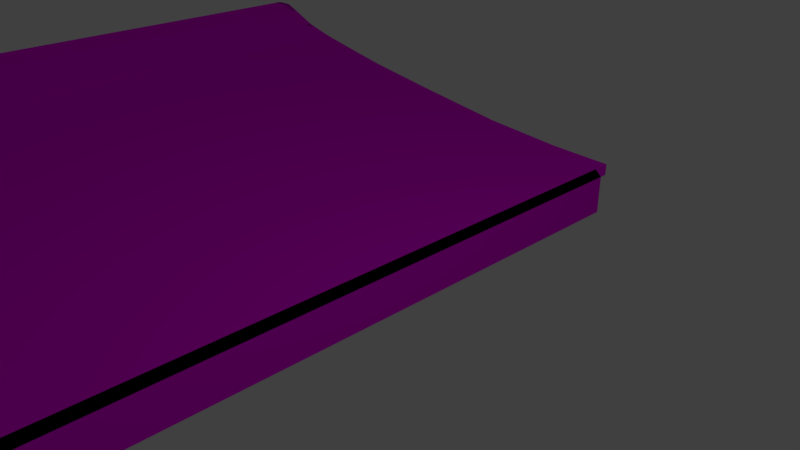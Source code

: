 # Source: SHADOW_retro_keyboard1_joined_uv_5_optimized3_uv1.blend  (saved by Blender 2.79.0; exported with 4.5.12 LTS)
import bpy
from mathutils import Matrix  # noqa: F401  (used for matrix-valued properties, if any)

bpy.ops.wm.read_factory_settings(use_empty=True)
scene = bpy.context.scene
scene.name = 'Scene'

# ---- collections
col_collection_1 = bpy.data.collections.new('Collection 1'); scene.collection.children.link(col_collection_1)

# ---- images (referenced by path relative to the original .blend; pixels are not part of the script)
import os
ASSET_DIR = os.environ.get("B2B_ASSET_DIR", "")  # directory of the original .blend (textures are referenced by path, not embedded)
HERE = os.path.dirname(os.path.abspath(__file__))  # packed textures are extracted next to this script under _unpacked/

def load_image(name, relpath, width, height, colorspace="sRGB"):
    """Load a texture the original file referenced (path relative to the .blend, or extracted next to this script)."""
    p = next((c for c in (os.path.join(HERE, relpath), os.path.join(ASSET_DIR, relpath)) if relpath and os.path.exists(c)), "")
    if p:
        img = bpy.data.images.load(p, check_existing=True)
        img.name = name
    else:  # same state as the original file: an image datablock whose file is absent (Cycles renders it pink)
        img = bpy.data.images.new(name, width, height)
        img.source = "FILE"
        img.filepath = "//" + (relpath or name)
    img.colorspace_settings.name = colorspace
    return img
img_retro_keyboard1_plastic1_lod_png = load_image('retro_keyboard1_plastic1_LOD.png', 'retro_keyboard1_plastic1_LOD.png', 1024, 1024, 'sRGB')

# ---- materials (node trees are filled in below, after node groups)
mat_retro_keyboard1_plastic1_lod = bpy.data.materials.new('retro_keyboard1_plastic1_LOD')
mat_retro_keyboard1_plastic1_lod.alpha_threshold = 0.0
mat_retro_keyboard1_plastic1_lod.roughness = 0.5

# ---- material node trees
mat_retro_keyboard1_plastic1_lod.use_nodes = True; mat_retro_keyboard1_plastic1_lod.node_tree.nodes.clear()
_N = mat_retro_keyboard1_plastic1_lod.node_tree.nodes; _L = mat_retro_keyboard1_plastic1_lod.node_tree.links
n0 = _N.new('ShaderNodeOutputMaterial'); n0.name = 'Material Output'; n0.location = (300, 300)
n1 = _N.new('ShaderNodeBsdfDiffuse'); n1.name = 'Diffuse BSDF'; n1.location = (10, 300)
n2 = _N.new('ShaderNodeTexImage'); n2.name = 'Image Texture'; n2.location = (-180, 300)
n2.width = 140
n2.image = img_retro_keyboard1_plastic1_lod_png
_L.new(n1.outputs[0], n0.inputs[0])
_L.new(n2.outputs[0], n1.inputs[0])
n0.is_active_output = True

# ---- world
world_world = bpy.data.worlds.new('World'); scene.world = world_world
world_world.color = (0.05088, 0.05088, 0.05088)
world_world.use_sun_shadow = False
world_world.sun_shadow_jitter_overblur = 0.0
world_world.cycles.sampling_method = 'MANUAL'

# ---- cameras
cam_camera = bpy.data.cameras.new('Camera')
cam_camera.clip_end = 100.0
cam_camera.lens = 35.0
cam_camera.sensor_width = 32.0
cam_camera.sensor_height = 18.0
cam_camera.ortho_scale = 7.314
cam_camera.dof.focus_distance = 0.0

# ---- lights
light_lamp = bpy.data.lights.new('Lamp', 'POINT')
light_lamp.transmission_factor = 0.0
light_lamp.cutoff_distance = 30.0
light_lamp.energy = 100.0
light_lamp.shadow_buffer_clip_start = 1.001
light_lamp.shadow_soft_size = 0.1
light_lamp.shadow_maximum_resolution = 0.006
light_lamp.use_absolute_resolution = True

# ---- meshes
me_cube_101 = bpy.data.meshes.new('Cube.101')
me_cube_101.from_pydata([(-0.114, 0.1294, -1.524), (-1.019, -0.4434, -1.524), (-1.019, 0.1294, -1.524), (-1.019, -0.4458, 0.4128), (-0.114, -0.4458, -0.7439), (-1.019, -0.4434, 0.1888), (-0.114, -0.4434, -1.524), (-0.114, -0.4434, -0.9207), (-0.9853, -0.4434, 0.1947), (-0.9624, -0.4434, 0.1155), (-0.9109, -0.4434, -0.06754), (-0.8494, -0.4434, -0.2164), (-0.7798, -0.4434, -0.331), (-0.6866, -0.4434, -0.4715), (-0.5457, -0.4434, -0.6272), (-0.3678, -0.4434, -0.8155), (-0.2265, -0.4434, -0.9077), (-1.019, 0.1251, 0.4081), (-1.019, 0.1251, 0.1924), (-0.114, 0.1251, -0.7545), (-0.9627, 0.1294, 0.1066), (-0.8494, 0.1294, -0.2261), (-0.6863, 0.1294, -0.4817), (-0.2241, 0.1251, -0.7338), (-0.3691, 0.1251, -0.6453), (-0.5444, 0.1251, -0.4483), (-0.6872, 0.1251, -0.2715), (-0.7808, 0.1251, -0.1213), (-0.8479, 0.1251, -0.008278), (-0.9084, 0.1251, 0.1273), (-0.9601, 0.1251, 0.3216), (-0.9856, 0.1251, 0.4117), (-0.6878, 0.1251, -0.2705), (-0.7814, 0.1251, -0.1202), (-0.8501, 0.1294, -0.2245), (-0.8485, 0.1251, -0.006801), (-0.7804, 0.1294, -0.3399), (-0.909, 0.1251, 0.1296), (-0.6869, 0.1294, -0.4808), (-0.9607, 0.1251, 0.3238), (-0.5457, 0.1294, -0.6371), (-0.9864, 0.1251, 0.4116), (-0.545, 0.1251, -0.4476), (-1.019, 0.1294, 0.4081), (-1.019, 0.1294, 0.1924), (-1.019, 0.1294, 0.1801), (-0.114, 0.1294, -0.9318), (-0.114, 0.1294, -0.7545), (-0.9856, 0.1294, 0.1859), (-0.9111, 0.1294, -0.07691), (-0.7798, 0.1294, -0.341), (-0.5451, 0.1294, -0.6378), (-0.3669, 0.1294, -0.8265), (-0.2252, 0.1294, -0.9189), (-0.2241, 0.1294, -0.7338), (-0.3691, 0.1294, -0.6453), (-0.5444, 0.1294, -0.4483), (-0.6872, 0.1294, -0.2715), (-0.7808, 0.1294, -0.1213), (-0.8479, 0.1294, -0.008278), (-0.9084, 0.1294, 0.1273), (-0.9601, 0.1294, 0.3216), (-0.9856, 0.1294, 0.4117), (-0.9633, 0.1294, 0.1088), (-0.6878, 0.1294, -0.2705), (-0.9117, 0.1294, -0.0747), (-0.7814, 0.1294, -0.1202), (-0.8485, 0.1294, -0.006801), (-0.909, 0.1294, 0.1296), (-0.9607, 0.1294, 0.3238), (-0.9864, 0.1294, 0.1858), (-0.9864, 0.1294, 0.4116), (-0.545, 0.1294, -0.4476), (-1.019, 0.1319, 0.1924), (-1.019, 0.1319, 0.4081), (-1.019, 0.1319, 0.1801), (-0.114, 0.1319, -0.9318), (-0.114, 0.1319, -0.7545), (-0.9864, 0.1319, 0.1858), (-0.9856, 0.1319, 0.1859), (-0.9633, 0.1319, 0.1088), (-0.9627, 0.1319, 0.1066), (-0.9117, 0.1319, -0.0747), (-0.9111, 0.1319, -0.07691), (-0.8501, 0.1319, -0.2245), (-0.8494, 0.1319, -0.2261), (-0.7804, 0.1319, -0.3399), (-0.7798, 0.1319, -0.341), (-0.6869, 0.1319, -0.4808), (-0.6863, 0.1319, -0.4817), (-0.5457, 0.1319, -0.6371), (-0.5451, 0.1319, -0.6378), (-0.3669, 0.1319, -0.8265), (-0.2252, 0.1319, -0.9189), (-0.2241, 0.1319, -0.7338), (-0.3691, 0.1319, -0.6453), (-0.5444, 0.1319, -0.4483), (-0.545, 0.1319, -0.4476), (-0.6872, 0.1319, -0.2715), (-0.6878, 0.1319, -0.2705), (-0.7808, 0.1319, -0.1213), (-0.7814, 0.1319, -0.1202), (-0.8479, 0.1319, -0.008278), (-0.8485, 0.1319, -0.006801), (-0.9084, 0.1319, 0.1273), (-0.909, 0.1319, 0.1296), (-0.9601, 0.1319, 0.3216), (-0.9607, 0.1319, 0.3238), (-0.9856, 0.1319, 0.4117), (-0.9864, 0.1319, 0.4116), (-1.019, -0.4459, 0.4081), (-1.019, -0.4459, 0.1924), (-1.019, -0.4459, 0.1801), (-0.114, -0.4459, -0.9318), (-0.114, -0.4459, -0.7545), (-0.9856, -0.4459, 0.1859), (-0.9627, -0.4459, 0.1066), (-0.9111, -0.4459, -0.07691), (-0.8494, -0.4459, -0.2261), (-0.7798, -0.4459, -0.341), (-0.6863, -0.4459, -0.4817), (-0.5451, -0.4459, -0.6378), (-0.3669, -0.4459, -0.8265), (-0.2252, -0.4459, -0.9189), (-0.2241, -0.4459, -0.7338), (-0.3691, -0.4459, -0.6453), (-0.5444, -0.4459, -0.4483), (-0.6872, -0.4459, -0.2715), (-0.7808, -0.4459, -0.1213), (-0.8479, -0.4459, -0.008278), (-0.9084, -0.4459, 0.1273), (-0.9601, -0.4459, 0.3216), (-0.9856, -0.4459, 0.4117), (-0.9633, -0.4459, 0.1088), (-0.6878, -0.4459, -0.2705), (-0.9117, -0.4459, -0.0747), (-0.7814, -0.4459, -0.1202), (-0.8501, -0.4459, -0.2245), (-0.8485, -0.4459, -0.006801), (-0.7804, -0.4459, -0.3399), (-0.909, -0.4459, 0.1296), (-0.6869, -0.4459, -0.4808), (-0.9607, -0.4459, 0.3238), (-0.5457, -0.4459, -0.6371), (-0.9864, -0.4459, 0.1858), (-0.9864, -0.4459, 0.4116), (-0.545, -0.4459, -0.4476), (-1.019, 0.1323, 0.1924), (-1.019, 0.1323, 0.4081), (-1.019, 0.1323, 0.1801), (-0.114, 0.1323, -0.9318), (-0.114, 0.1323, -0.7545), (-0.9864, 0.1323, 0.1858), (-0.9856, 0.1323, 0.1859), (-0.9633, 0.1323, 0.1088), (-0.9627, 0.1323, 0.1066), (-0.9117, 0.1323, -0.07469), (-0.9111, 0.1323, -0.07691), (-0.8501, 0.1323, -0.2245), (-0.8494, 0.1323, -0.2261), (-0.7804, 0.1323, -0.3399), (-0.7798, 0.1323, -0.341), (-0.6869, 0.1323, -0.4808), (-0.6863, 0.1323, -0.4817), (-0.5457, 0.1323, -0.6371), (-0.5451, 0.1323, -0.6378), (-0.3669, 0.1323, -0.8265), (-0.2252, 0.1323, -0.9189), (-0.2241, 0.1323, -0.7338), (-0.3691, 0.1323, -0.6453), (-0.5444, 0.1323, -0.4483), (-0.545, 0.1323, -0.4476), (-0.6872, 0.1323, -0.2715), (-0.6878, 0.1323, -0.2705), (-0.7808, 0.1323, -0.1213), (-0.7814, 0.1323, -0.1202), (-0.8479, 0.1323, -0.008272), (-0.8485, 0.1323, -0.006794), (-0.9084, 0.1323, 0.1273), (-0.909, 0.1323, 0.1296), (-0.9601, 0.1323, 0.3216), (-0.9607, 0.1323, 0.3238), (-0.9856, 0.1323, 0.4117), (-0.9864, 0.1323, 0.4116), (-1.019, -0.4459, 0.1919), (-0.1142, -0.4459, -0.9246), (-0.2243, -0.4459, -0.9039), (-0.3693, -0.4459, -0.8154), (-0.5447, -0.4459, -0.6184), (-0.6874, -0.4459, -0.4416), (-0.781, -0.4459, -0.2915), (-0.8481, -0.4459, -0.1784), (-0.9084, -0.4459, -0.08895), (-0.9601, -0.4459, 0.1053), (-0.9856, -0.4459, 0.1954), (-0.6881, -0.4459, -0.4406), (-0.7816, -0.4459, -0.2904), (-0.8485, -0.4459, -0.2231), (-0.909, -0.4459, -0.08663), (-0.9607, -0.4459, 0.1076), (-0.9864, -0.4459, 0.1953), (-0.5453, -0.4459, -0.6177), (-1.019, 0.1323, 0.1919), (-0.1142, 0.1323, -0.9246), (-0.2243, 0.1323, -0.9039), (-0.3693, 0.1323, -0.8154), (-0.5447, 0.1323, -0.6184), (-0.5453, 0.1323, -0.6177), (-0.6874, 0.1323, -0.4416), (-0.6881, 0.1323, -0.4406), (-0.781, 0.1323, -0.2915), (-0.7816, 0.1323, -0.2903), (-0.8481, 0.1323, -0.1784), (-0.8485, 0.1323, -0.2231), (-0.9084, 0.1323, -0.08895), (-0.909, 0.1323, -0.08663), (-0.9601, 0.1323, 0.1053), (-0.9607, 0.1323, 0.1076), (-0.9856, 0.1323, 0.1954), (-0.9864, 0.1323, 0.1953)], [], [(0, 6, 1, 2), (0, 46, 7, 6), (1, 5, 18, 45, 2), (6, 7, 16, 15, 14, 13, 12, 11, 10, 9, 8, 5, 1), (18, 5, 3, 17), (17, 41, 31, 39, 30, 37, 29, 35, 28, 33, 27, 32, 26, 42, 25, 24, 23, 19, 46, 53, 52, 51, 40, 22, 38, 50, 36, 21, 34, 49, 65, 20, 63, 48, 70, 45, 18), (45, 70, 48, 63, 20, 65, 49, 34, 21, 36, 50, 38, 22, 40, 51, 52, 53, 46, 0, 2), (7, 46, 19, 4), (43, 44, 45, 70, 48, 63, 20, 65, 49, 34, 21, 36, 50, 38, 22, 40, 51, 52, 53, 46, 47, 54, 55, 56, 72, 57, 64, 58, 66, 59, 67, 60, 68, 61, 69, 62, 71), (74, 109, 108, 107, 106, 105, 104, 103, 102, 101, 100, 99, 98, 97, 96, 95, 94, 77, 76, 93, 92, 91, 90, 89, 88, 87, 86, 85, 84, 83, 82, 81, 80, 79, 78, 75, 73), (64, 57, 98, 99), (66, 58, 100, 101), (54, 47, 77, 94), (44, 43, 74, 73), (55, 54, 94, 95), (67, 59, 102, 103), (56, 55, 95, 96), (57, 72, 97, 98), (48, 70, 78, 79), (68, 60, 104, 105), (58, 64, 99, 100), (20, 63, 80, 81), (59, 66, 101, 102), (49, 65, 82, 83), (69, 61, 106, 107), (60, 67, 103, 104), (21, 34, 84, 85), (61, 68, 105, 106), (50, 36, 86, 87), (62, 69, 107, 108), (22, 38, 88, 89), (71, 62, 108, 109), (43, 71, 109, 74), (51, 40, 90, 91), (72, 56, 96, 97), (110, 111, 112, 144, 115, 133, 116, 135, 117, 137, 118, 139, 119, 141, 120, 143, 121, 122, 123, 113, 114, 124, 125, 126, 146, 127, 134, 128, 136, 129, 138, 130, 140, 131, 142, 132, 145), (148, 183, 182, 181, 180, 179, 178, 177, 176, 175, 174, 173, 172, 171, 170, 169, 168, 151, 150, 167, 166, 165, 164, 163, 162, 161, 160, 159, 158, 157, 156, 155, 154, 153, 152, 149, 147), (111, 110, 148, 147), (112, 111, 147, 149), (138, 129, 176, 177), (114, 113, 150, 151), (131, 140, 130, 138, 177, 178, 179, 180), (142, 131, 180, 181), (132, 142, 181, 182, 183, 148, 110, 145), (146, 126, 125, 124, 114, 151, 168, 169, 170, 171, 172, 173, 174, 175, 176, 129, 136, 128, 134, 127), (193, 198, 192, 197, 213, 214, 215, 216), (194, 199, 217, 218, 219, 202, 184, 200), (201, 188, 187, 186, 185, 203, 204, 205, 206, 207, 208, 209, 210, 211, 212, 191, 196, 190, 195, 189)])
_uv = me_cube_101.uv_layers.new(name='retro_keyboard1_uv1_bake')
_uv.uv.foreach_set('vector', [0.0001, 0.2519, 0.5073, 0.2519, 0.5073, 0.0001, 0.0001, 0.0001, 0.9038, 0.0001, 0.8881, 0.0001, 0.8881, 0.5038, 0.9038, 0.5038, 0.5073, 0.5038, 0.001154, 0.5038, 0.0001, 0.4415, 0.003731, 0.441, 0.5073, 0.441, 0.06333, 0.7558, 0.04114, 0.7558, 0.04066, 0.7245, 0.03727, 0.6852, 0.03034, 0.6357, 0.02461, 0.5965, 0.01944, 0.5706, 0.01522, 0.5512, 0.009747, 0.5341, 0.003012, 0.5198, 0.0001, 0.5134, 0.0003158, 0.504, 0.06333, 0.504, 0.9434, 0.5038, 0.9434, 0.0001, 0.9357, 0.0001, 0.9357, 0.5038, 0.3612, 0.5985, 0.38, 0.5991, 0.3805, 0.5991, 0.3587, 0.5995, 0.3581, 0.5995, 0.3088, 0.6004, 0.3082, 0.6005, 0.2866, 0.6015, 0.2863, 0.6015, 0.2771, 0.6027, 0.277, 0.6027, 0.2671, 0.6043, 0.267, 0.6043, 0.2727, 0.6067, 0.2727, 0.6067, 0.2877, 0.6097, 0.3299, 0.6122, 0.3805, 0.614, 0.2531, 0.6141, 0.1988, 0.6122, 0.1599, 0.6098, 0.1401, 0.6068, 0.14, 0.6067, 0.127, 0.6043, 0.127, 0.6043, 0.1332, 0.6027, 0.1333, 0.6027, 0.1419, 0.6015, 0.1422, 0.6015, 0.1685, 0.6005, 0.1691, 0.6005, 0.2143, 0.5996, 0.2148, 0.5995, 0.2337, 0.5991, 0.2332, 0.5991, 0.2135, 0.5986, 0.275, 0.5986, 0.06374, 0.7558, 0.06353, 0.7467, 0.06353, 0.7465, 0.06638, 0.7403, 0.06646, 0.7401, 0.07317, 0.726, 0.07325, 0.7258, 0.0787, 0.7088, 0.07876, 0.7086, 0.08297, 0.6894, 0.08301, 0.6893, 0.08818, 0.6634, 0.08822, 0.6633, 0.09396, 0.6241, 0.09399, 0.624, 0.101, 0.5744, 0.1044, 0.535, 0.1049, 0.504, 0.1268, 0.504, 0.1268, 0.7558, 0.127, 0.5983, 0.6342, 0.5983, 0.6342, 0.5907, 0.127, 0.5907, 0.6644, 0.7558, 0.6575, 0.7549, 0.6571, 0.7548, 0.6587, 0.746, 0.6587, 0.7458, 0.6572, 0.7394, 0.6572, 0.7392, 0.6536, 0.7245, 0.6536, 0.7244, 0.6515, 0.7071, 0.6514, 0.7069, 0.6508, 0.6877, 0.6507, 0.6875, 0.6503, 0.6617, 0.6502, 0.6615, 0.6513, 0.6226, 0.6513, 0.6224, 0.6529, 0.5732, 0.656, 0.5343, 0.6603, 0.504, 0.6659, 0.5048, 0.6619, 0.5348, 0.6585, 0.5746, 0.6573, 0.6231, 0.6573, 0.6233, 0.6569, 0.6627, 0.6569, 0.6629, 0.6577, 0.6888, 0.6577, 0.6889, 0.6584, 0.7075, 0.6584, 0.7077, 0.6602, 0.7245, 0.6602, 0.7247, 0.6641, 0.7394, 0.6642, 0.7396, 0.6659, 0.7468, 0.6659, 0.747, 0.3557, 0.5749, 0.3799, 0.5754, 0.3805, 0.5755, 0.3524, 0.5759, 0.3517, 0.5759, 0.2882, 0.5768, 0.2874, 0.5768, 0.2596, 0.5779, 0.2593, 0.5779, 0.2474, 0.579, 0.2473, 0.579, 0.2345, 0.5806, 0.2344, 0.5807, 0.2417, 0.5831, 0.2417, 0.5831, 0.2611, 0.5861, 0.3153, 0.5885, 0.3805, 0.5904, 0.2893, 0.5905, 0.2194, 0.5886, 0.1694, 0.5862, 0.1439, 0.5831, 0.1438, 0.5831, 0.127, 0.5807, 0.127, 0.5807, 0.135, 0.5791, 0.1351, 0.5791, 0.1462, 0.5779, 0.1465, 0.5779, 0.1805, 0.5768, 0.1812, 0.5768, 0.2393, 0.5759, 0.24, 0.5759, 0.2643, 0.5755, 0.2638, 0.5755, 0.2384, 0.575, 0.2447, 0.575, 0.9989, 0.9891, 0.9989, 0.9883, 0.9951, 0.9883, 0.9951, 0.9891, 0.5807, 0.6733, 0.5799, 0.6733, 0.5799, 0.6771, 0.5807, 0.6771, 0.9969, 0.3464, 0.9969, 0.3151, 0.9932, 0.3151, 0.9932, 0.3464, 0.5668, 0.9369, 0.5668, 0.9292, 0.563, 0.9292, 0.563, 0.9369, 0.0001, 0.9881, 0.06333, 0.9881, 0.06333, 0.9844, 0.0001, 0.9844, 0.5827, 0.6733, 0.5819, 0.6733, 0.5819, 0.6771, 0.5827, 0.6771, 0.992, 0.6613, 0.992, 0.5985, 0.9882, 0.5985, 0.9882, 0.6613, 0.993, 0.1574, 0.993, 0.09459, 0.9892, 0.09459, 0.9892, 0.1574, 0.5817, 0.6733, 0.5809, 0.6733, 0.5809, 0.6771, 0.5817, 0.6771, 0.5846, 0.6694, 0.5838, 0.6694, 0.5838, 0.6731, 0.5846, 0.6731, 0.9515, 0.996, 0.9831, 0.996, 0.9831, 0.9922, 0.9515, 0.9922, 0.5836, 0.6694, 0.5829, 0.6694, 0.5829, 0.6731, 0.5836, 0.6731, 0.3012, 0.8109, 0.3012, 0.7954, 0.2974, 0.7954, 0.2974, 0.8109, 0.5866, 0.6694, 0.5858, 0.6694, 0.5858, 0.6731, 0.5866, 0.6731, 0.5856, 0.6694, 0.5848, 0.6694, 0.5848, 0.6731, 0.5856, 0.6731, 0.2972, 0.8109, 0.2972, 0.7954, 0.2935, 0.7954, 0.2935, 0.8109, 0.5807, 0.6694, 0.5799, 0.6694, 0.5799, 0.6731, 0.5807, 0.6731, 0.3408, 0.8267, 0.3408, 0.8111, 0.3371, 0.8111, 0.3371, 0.8267, 0.5797, 0.6694, 0.5789, 0.6694, 0.5789, 0.6731, 0.5797, 0.6731, 0.5549, 0.929, 0.5549, 0.9214, 0.5511, 0.9214, 0.5511, 0.929, 0.5827, 0.6694, 0.5819, 0.6694, 0.5819, 0.6731, 0.5827, 0.6731, 0.5817, 0.6694, 0.5809, 0.6694, 0.5809, 0.6731, 0.5817, 0.6731, 0.5509, 0.929, 0.5509, 0.9214, 0.5472, 0.9214, 0.5472, 0.929, 0.5767, 0.6812, 0.5759, 0.6812, 0.5759, 0.6849, 0.5767, 0.6849, 0.5757, 0.6812, 0.5749, 0.6812, 0.5749, 0.6849, 0.5757, 0.6849, 0.6485, 0.7558, 0.6417, 0.7549, 0.6413, 0.7548, 0.6428, 0.746, 0.6429, 0.7458, 0.6414, 0.7394, 0.6413, 0.7392, 0.6377, 0.7245, 0.6377, 0.7244, 0.6356, 0.7071, 0.6356, 0.7069, 0.6349, 0.6877, 0.6349, 0.6875, 0.6344, 0.6617, 0.6344, 0.6615, 0.6354, 0.6226, 0.6354, 0.6224, 0.637, 0.5732, 0.6401, 0.5343, 0.6444, 0.504, 0.65, 0.5048, 0.646, 0.5348, 0.6427, 0.5746, 0.6415, 0.6231, 0.6415, 0.6233, 0.641, 0.6627, 0.641, 0.6629, 0.6418, 0.6888, 0.6418, 0.6889, 0.6426, 0.7075, 0.6426, 0.7077, 0.6443, 0.7245, 0.6443, 0.7247, 0.6483, 0.7394, 0.6483, 0.7396, 0.65, 0.7468, 0.65, 0.747, 0.3557, 0.5592, 0.3799, 0.5597, 0.3805, 0.5597, 0.3524, 0.5602, 0.3517, 0.5602, 0.2882, 0.5611, 0.2874, 0.5611, 0.2596, 0.5621, 0.2593, 0.5621, 0.2474, 0.5633, 0.2473, 0.5633, 0.2345, 0.5649, 0.2344, 0.5649, 0.2417, 0.5673, 0.2417, 0.5673, 0.2611, 0.5703, 0.3153, 0.5728, 0.3805, 0.5747, 0.2893, 0.5747, 0.2194, 0.5728, 0.1694, 0.5704, 0.1439, 0.5674, 0.1438, 0.5674, 0.127, 0.565, 0.127, 0.565, 0.135, 0.5634, 0.1351, 0.5634, 0.1462, 0.5622, 0.1465, 0.5622, 0.1805, 0.5611, 0.1812, 0.5611, 0.2393, 0.5602, 0.24, 0.5602, 0.2643, 0.5598, 0.2638, 0.5598, 0.2384, 0.5592, 0.2447, 0.5592, 0.6342, 0.6377, 0.6342, 0.63, 0.127, 0.63, 0.127, 0.6377, 0.986, 0.0001, 0.9852, 0.0001, 0.9852, 0.5038, 0.986, 0.5038, 0.6976, 0.9881, 0.6976, 0.9873, 0.1904, 0.9873, 0.1904, 0.9881, 0.6342, 0.5432, 0.6342, 0.5355, 0.127, 0.5355, 0.127, 0.5432, 0.8879, 0.0001, 0.6976, 0.9871, 0.9196, 0.0001, 0.904, 0.0001, 0.904, 0.5038, 0.1904, 0.9863, 0.8723, 0.5038, 0.8879, 0.5038, 0.6976, 0.9851, 0.6976, 0.9844, 0.1904, 0.9844, 0.1904, 0.9851, 0.6342, 0.559, 0.6342, 0.5513, 0.127, 0.5513, 0.1904, 0.9912, 0.9198, 0.5038, 0.9276, 0.5038, 0.9276, 0.0001, 0.6976, 0.992, 0.987, 0.0001, 0.6976, 0.0001, 0.5073, 0.4408, 0.7293, 0.0001, 0.6978, 0.0001, 0.6978, 0.5038, 0.0001, 0.3781, 0.6344, 0.5038, 0.9862, 0.5038, 0.0001, 0.3151, 0.1904, 0.9893, 0.7612, 0.5038, 0.1904, 0.9883, 0.127, 0.5198, 0.127, 0.5353, 0.6342, 0.5353, 0.6976, 0.9891, 0.7928, 0.0001, 0.6976, 0.9901, 0.5073, 0.3779, 0.8879, 0.0001, 0.6976, 0.9871, 0.9196, 0.0001, 0.904, 0.0001, 0.904, 0.5038, 0.1904, 0.9863, 0.8723, 0.5038, 0.8879, 0.5038, 0.6342, 0.559, 0.6342, 0.5513, 0.127, 0.5513, 0.1904, 0.9912, 0.9198, 0.5038, 0.9276, 0.5038, 0.9276, 0.0001, 0.6976, 0.992, 0.987, 0.0001, 0.6976, 0.0001, 0.5073, 0.4408, 0.7293, 0.0001, 0.6978, 0.0001, 0.6978, 0.5038, 0.0001, 0.3781, 0.6344, 0.5038, 0.9862, 0.5038, 0.0001, 0.3151, 0.1904, 0.9893, 0.7612, 0.5038, 0.1904, 0.9883, 0.127, 0.5198, 0.127, 0.5353, 0.6342, 0.5353, 0.6976, 0.9891, 0.7928, 0.0001, 0.6976, 0.9901, 0.5073, 0.3779])
_uv = me_cube_101.uv_layers.new(name='retro_keyboard1_uv2')
_uv.uv.foreach_set('vector', [0.0001, 0.2519, 0.5073, 0.2519, 0.5073, 0.0001, 0.0001, 0.0001, 0.9038, 0.0001, 0.8881, 0.0001, 0.8881, 0.5038, 0.9038, 0.5038, 0.5073, 0.5038, 0.001154, 0.5038, 0.0001, 0.4415, 0.003731, 0.441, 0.5073, 0.441, 0.06333, 0.7558, 0.04114, 0.7558, 0.04066, 0.7245, 0.03727, 0.6852, 0.03034, 0.6357, 0.02461, 0.5965, 0.01944, 0.5706, 0.01522, 0.5512, 0.009747, 0.5341, 0.003012, 0.5198, 0.0001, 0.5134, 0.0003158, 0.504, 0.06333, 0.504, 0.9434, 0.5038, 0.9434, 0.0001, 0.9357, 0.0001, 0.9357, 0.5038, 0.3612, 0.5985, 0.38, 0.5991, 0.3805, 0.5991, 0.3587, 0.5995, 0.3581, 0.5995, 0.3088, 0.6004, 0.3082, 0.6005, 0.2866, 0.6015, 0.2863, 0.6015, 0.2771, 0.6027, 0.277, 0.6027, 0.2671, 0.6043, 0.267, 0.6043, 0.2727, 0.6067, 0.2727, 0.6067, 0.2877, 0.6097, 0.3299, 0.6122, 0.3805, 0.614, 0.2531, 0.6141, 0.1988, 0.6122, 0.1599, 0.6098, 0.1401, 0.6068, 0.14, 0.6067, 0.127, 0.6043, 0.127, 0.6043, 0.1332, 0.6027, 0.1333, 0.6027, 0.1419, 0.6015, 0.1422, 0.6015, 0.1685, 0.6005, 0.1691, 0.6005, 0.2143, 0.5996, 0.2148, 0.5995, 0.2337, 0.5991, 0.2332, 0.5991, 0.2135, 0.5986, 0.275, 0.5986, 0.06374, 0.7558, 0.06353, 0.7467, 0.06353, 0.7465, 0.06638, 0.7403, 0.06646, 0.7401, 0.07317, 0.726, 0.07325, 0.7258, 0.0787, 0.7088, 0.07876, 0.7086, 0.08297, 0.6894, 0.08301, 0.6893, 0.08818, 0.6634, 0.08822, 0.6633, 0.09396, 0.6241, 0.09399, 0.624, 0.101, 0.5744, 0.1044, 0.535, 0.1049, 0.504, 0.1268, 0.504, 0.1268, 0.7558, 0.127, 0.5983, 0.6342, 0.5983, 0.6342, 0.5907, 0.127, 0.5907, 0.6644, 0.7558, 0.6575, 0.7549, 0.6571, 0.7548, 0.6587, 0.746, 0.6587, 0.7458, 0.6572, 0.7394, 0.6572, 0.7392, 0.6536, 0.7245, 0.6536, 0.7244, 0.6515, 0.7071, 0.6514, 0.7069, 0.6508, 0.6877, 0.6507, 0.6875, 0.6503, 0.6617, 0.6502, 0.6615, 0.6513, 0.6226, 0.6513, 0.6224, 0.6529, 0.5732, 0.656, 0.5343, 0.6603, 0.504, 0.6659, 0.5048, 0.6619, 0.5348, 0.6585, 0.5746, 0.6573, 0.6231, 0.6573, 0.6233, 0.6569, 0.6627, 0.6569, 0.6629, 0.6577, 0.6888, 0.6577, 0.6889, 0.6584, 0.7075, 0.6584, 0.7077, 0.6602, 0.7245, 0.6602, 0.7247, 0.6641, 0.7394, 0.6642, 0.7396, 0.6659, 0.7468, 0.6659, 0.747, 0.3557, 0.5749, 0.3799, 0.5754, 0.3805, 0.5755, 0.3524, 0.5759, 0.3517, 0.5759, 0.2882, 0.5768, 0.2874, 0.5768, 0.2596, 0.5779, 0.2593, 0.5779, 0.2474, 0.579, 0.2473, 0.579, 0.2345, 0.5806, 0.2344, 0.5807, 0.2417, 0.5831, 0.2417, 0.5831, 0.2611, 0.5861, 0.3153, 0.5885, 0.3805, 0.5904, 0.2893, 0.5905, 0.2194, 0.5886, 0.1694, 0.5862, 0.1439, 0.5831, 0.1438, 0.5831, 0.127, 0.5807, 0.127, 0.5807, 0.135, 0.5791, 0.1351, 0.5791, 0.1462, 0.5779, 0.1465, 0.5779, 0.1805, 0.5768, 0.1812, 0.5768, 0.2393, 0.5759, 0.24, 0.5759, 0.2643, 0.5755, 0.2638, 0.5755, 0.2384, 0.575, 0.2447, 0.575, 0.9989, 0.9891, 0.9989, 0.9883, 0.9951, 0.9883, 0.9951, 0.9891, 0.5807, 0.6733, 0.5799, 0.6733, 0.5799, 0.6771, 0.5807, 0.6771, 0.9969, 0.3464, 0.9969, 0.3151, 0.9932, 0.3151, 0.9932, 0.3464, 0.5668, 0.9369, 0.5668, 0.9292, 0.563, 0.9292, 0.563, 0.9369, 0.0001, 0.9881, 0.06333, 0.9881, 0.06333, 0.9844, 0.0001, 0.9844, 0.5827, 0.6733, 0.5819, 0.6733, 0.5819, 0.6771, 0.5827, 0.6771, 0.992, 0.6613, 0.992, 0.5985, 0.9882, 0.5985, 0.9882, 0.6613, 0.993, 0.1574, 0.993, 0.09459, 0.9892, 0.09459, 0.9892, 0.1574, 0.5817, 0.6733, 0.5809, 0.6733, 0.5809, 0.6771, 0.5817, 0.6771, 0.5846, 0.6694, 0.5838, 0.6694, 0.5838, 0.6731, 0.5846, 0.6731, 0.9515, 0.996, 0.9831, 0.996, 0.9831, 0.9922, 0.9515, 0.9922, 0.5836, 0.6694, 0.5829, 0.6694, 0.5829, 0.6731, 0.5836, 0.6731, 0.3012, 0.8109, 0.3012, 0.7954, 0.2974, 0.7954, 0.2974, 0.8109, 0.5866, 0.6694, 0.5858, 0.6694, 0.5858, 0.6731, 0.5866, 0.6731, 0.5856, 0.6694, 0.5848, 0.6694, 0.5848, 0.6731, 0.5856, 0.6731, 0.2972, 0.8109, 0.2972, 0.7954, 0.2935, 0.7954, 0.2935, 0.8109, 0.5807, 0.6694, 0.5799, 0.6694, 0.5799, 0.6731, 0.5807, 0.6731, 0.3408, 0.8267, 0.3408, 0.8111, 0.3371, 0.8111, 0.3371, 0.8267, 0.5797, 0.6694, 0.5789, 0.6694, 0.5789, 0.6731, 0.5797, 0.6731, 0.5549, 0.929, 0.5549, 0.9214, 0.5511, 0.9214, 0.5511, 0.929, 0.5827, 0.6694, 0.5819, 0.6694, 0.5819, 0.6731, 0.5827, 0.6731, 0.5817, 0.6694, 0.5809, 0.6694, 0.5809, 0.6731, 0.5817, 0.6731, 0.5509, 0.929, 0.5509, 0.9214, 0.5472, 0.9214, 0.5472, 0.929, 0.5767, 0.6812, 0.5759, 0.6812, 0.5759, 0.6849, 0.5767, 0.6849, 0.5757, 0.6812, 0.5749, 0.6812, 0.5749, 0.6849, 0.5757, 0.6849, 0.6485, 0.7558, 0.6417, 0.7549, 0.6413, 0.7548, 0.6428, 0.746, 0.6429, 0.7458, 0.6414, 0.7394, 0.6413, 0.7392, 0.6377, 0.7245, 0.6377, 0.7244, 0.6356, 0.7071, 0.6356, 0.7069, 0.6349, 0.6877, 0.6349, 0.6875, 0.6344, 0.6617, 0.6344, 0.6615, 0.6354, 0.6226, 0.6354, 0.6224, 0.637, 0.5732, 0.6401, 0.5343, 0.6444, 0.504, 0.65, 0.5048, 0.646, 0.5348, 0.6427, 0.5746, 0.6415, 0.6231, 0.6415, 0.6233, 0.641, 0.6627, 0.641, 0.6629, 0.6418, 0.6888, 0.6418, 0.6889, 0.6426, 0.7075, 0.6426, 0.7077, 0.6443, 0.7245, 0.6443, 0.7247, 0.6483, 0.7394, 0.6483, 0.7396, 0.65, 0.7468, 0.65, 0.747, 0.3557, 0.5592, 0.3799, 0.5597, 0.3805, 0.5597, 0.3524, 0.5602, 0.3517, 0.5602, 0.2882, 0.5611, 0.2874, 0.5611, 0.2596, 0.5621, 0.2593, 0.5621, 0.2474, 0.5633, 0.2473, 0.5633, 0.2345, 0.5649, 0.2344, 0.5649, 0.2417, 0.5673, 0.2417, 0.5673, 0.2611, 0.5703, 0.3153, 0.5728, 0.3805, 0.5747, 0.2893, 0.5747, 0.2194, 0.5728, 0.1694, 0.5704, 0.1439, 0.5674, 0.1438, 0.5674, 0.127, 0.565, 0.127, 0.565, 0.135, 0.5634, 0.1351, 0.5634, 0.1462, 0.5622, 0.1465, 0.5622, 0.1805, 0.5611, 0.1812, 0.5611, 0.2393, 0.5602, 0.24, 0.5602, 0.2643, 0.5598, 0.2638, 0.5598, 0.2384, 0.5592, 0.2447, 0.5592, 0.6342, 0.6377, 0.6342, 0.63, 0.127, 0.63, 0.127, 0.6377, 0.986, 0.0001, 0.9852, 0.0001, 0.9852, 0.5038, 0.986, 0.5038, 0.6976, 0.9881, 0.6976, 0.9873, 0.1904, 0.9873, 0.1904, 0.9881, 0.6342, 0.5432, 0.6342, 0.5355, 0.127, 0.5355, 0.127, 0.5432, 0.8879, 0.0001, 0.6976, 0.9871, 0.9196, 0.0001, 0.904, 0.0001, 0.904, 0.5038, 0.1904, 0.9863, 0.8723, 0.5038, 0.8879, 0.5038, 0.6976, 0.9851, 0.6976, 0.9844, 0.1904, 0.9844, 0.1904, 0.9851, 0.6342, 0.559, 0.6342, 0.5513, 0.127, 0.5513, 0.1904, 0.9912, 0.9198, 0.5038, 0.9276, 0.5038, 0.9276, 0.0001, 0.6976, 0.992, 0.987, 0.0001, 0.6976, 0.0001, 0.5073, 0.4408, 0.7293, 0.0001, 0.6978, 0.0001, 0.6978, 0.5038, 0.0001, 0.3781, 0.6344, 0.5038, 0.9862, 0.5038, 0.0001, 0.3151, 0.1904, 0.9893, 0.7612, 0.5038, 0.1904, 0.9883, 0.127, 0.5198, 0.127, 0.5353, 0.6342, 0.5353, 0.6976, 0.9891, 0.7928, 0.0001, 0.6976, 0.9901, 0.5073, 0.3779, 0.8879, 0.0001, 0.6976, 0.9871, 0.9196, 0.0001, 0.904, 0.0001, 0.904, 0.5038, 0.1904, 0.9863, 0.8723, 0.5038, 0.8879, 0.5038, 0.6342, 0.559, 0.6342, 0.5513, 0.127, 0.5513, 0.1904, 0.9912, 0.9198, 0.5038, 0.9276, 0.5038, 0.9276, 0.0001, 0.6976, 0.992, 0.987, 0.0001, 0.6976, 0.0001, 0.5073, 0.4408, 0.7293, 0.0001, 0.6978, 0.0001, 0.6978, 0.5038, 0.0001, 0.3781, 0.6344, 0.5038, 0.9862, 0.5038, 0.0001, 0.3151, 0.1904, 0.9893, 0.7612, 0.5038, 0.1904, 0.9883, 0.127, 0.5198, 0.127, 0.5353, 0.6342, 0.5353, 0.6976, 0.9891, 0.7928, 0.0001, 0.6976, 0.9901, 0.5073, 0.3779])
_uv = me_cube_101.uv_layers.new(name='retro_keyboard1_optimized')
_uv.uv.foreach_set('vector', [0.8588, 0.003322, 0.8588, 0.5721, 0.6534, 0.5721, 0.6534, 0.003322, 0.9216, 0.003322, 0.9365, 0.003329, 0.9366, 0.5721, 0.9213, 0.5721, 0.9147, 0.5721, 0.8711, 0.5721, 0.871, 0.007552, 0.8713, 0.003322, 0.9147, 0.003322, 0.7529, 0.7876, 0.7377, 0.7876, 0.7373, 0.7616, 0.735, 0.729, 0.7302, 0.688, 0.7263, 0.6555, 0.7228, 0.6339, 0.7199, 0.6179, 0.7161, 0.6037, 0.7115, 0.5918, 0.7095, 0.5865, 0.7096, 0.5788, 0.7529, 0.5787, 0.871, 0.007552, 0.8711, 0.5721, 0.8654, 0.5745, 0.8655, 0.007552, 0.6535, 0.7876, 0.6534, 0.78, 0.6534, 0.7799, 0.6556, 0.7741, 0.6557, 0.774, 0.6605, 0.7622, 0.6606, 0.762, 0.664, 0.7482, 0.664, 0.7481, 0.6669, 0.7327, 0.6669, 0.7326, 0.6707, 0.7112, 0.6707, 0.711, 0.6752, 0.6782, 0.6752, 0.6781, 0.6802, 0.6376, 0.6825, 0.6042, 0.683, 0.5787, 0.6878, 0.5787, 0.6875, 0.6044, 0.6851, 0.6371, 0.6804, 0.6782, 0.6803, 0.6784, 0.6764, 0.7108, 0.6764, 0.7109, 0.6728, 0.7324, 0.6728, 0.7325, 0.6699, 0.7484, 0.6699, 0.7486, 0.6661, 0.7627, 0.6661, 0.7628, 0.6615, 0.7746, 0.6614, 0.7747, 0.6595, 0.7799, 0.6595, 0.78, 0.6596, 0.7876, 0.659, 0.7876, 0.6596, 0.7876, 0.6595, 0.78, 0.6595, 0.7799, 0.6614, 0.7747, 0.6615, 0.7746, 0.6661, 0.7628, 0.6661, 0.7627, 0.6699, 0.7486, 0.6699, 0.7484, 0.6728, 0.7325, 0.6728, 0.7324, 0.6764, 0.7109, 0.6764, 0.7108, 0.6803, 0.6784, 0.6804, 0.6782, 0.6851, 0.6371, 0.6875, 0.6044, 0.6878, 0.5787, 0.7028, 0.5787, 0.7028, 0.7876, 0.9366, 0.5721, 0.9365, 0.003329, 0.941, 0.007561, 0.941, 0.5745, 0.04285, 0.7956, 0.03746, 0.7948, 0.03715, 0.7947, 0.03838, 0.7873, 0.03841, 0.7871, 0.03723, 0.7818, 0.0372, 0.7816, 0.03437, 0.7693, 0.03433, 0.7692, 0.03269, 0.7547, 0.03267, 0.7546, 0.03213, 0.7384, 0.03213, 0.7382, 0.03174, 0.7165, 0.03173, 0.7164, 0.03255, 0.6837, 0.03256, 0.6836, 0.0338, 0.6422, 0.03623, 0.6095, 0.03962, 0.5841, 0.04405, 0.5847, 0.04089, 0.6099, 0.03825, 0.6434, 0.03731, 0.6841, 0.03731, 0.6843, 0.03696, 0.7173, 0.03696, 0.7175, 0.03758, 0.7393, 0.03759, 0.7394, 0.03816, 0.755, 0.03818, 0.7551, 0.03953, 0.7693, 0.03957, 0.7694, 0.04266, 0.7818, 0.04269, 0.782, 0.04405, 0.788, 0.04403, 0.7881, 0.7707, 0.5787, 0.7719, 0.5862, 0.7719, 0.5863, 0.7705, 0.5924, 0.7705, 0.5925, 0.7674, 0.6049, 0.7674, 0.605, 0.766, 0.6192, 0.766, 0.6193, 0.7654, 0.6349, 0.7654, 0.6351, 0.7648, 0.6568, 0.7648, 0.657, 0.7651, 0.6901, 0.7651, 0.6902, 0.7661, 0.731, 0.7687, 0.7644, 0.7719, 0.7896, 0.7675, 0.7903, 0.764, 0.7649, 0.7616, 0.7322, 0.7604, 0.6908, 0.7604, 0.6906, 0.7595, 0.658, 0.7595, 0.6578, 0.7599, 0.6361, 0.7599, 0.636, 0.7605, 0.6198, 0.7605, 0.6196, 0.7621, 0.6052, 0.7622, 0.605, 0.765, 0.5927, 0.765, 0.5926, 0.7662, 0.5872, 0.7662, 0.587, 0.765, 0.5796, 0.7653, 0.5795, 0.1716, 0.6611, 0.1716, 0.6613, 0.1691, 0.6613, 0.1691, 0.6611, 0.1716, 0.6394, 0.1716, 0.6396, 0.1691, 0.6396, 0.1691, 0.6394, 0.1716, 0.7686, 0.1716, 0.794, 0.1691, 0.794, 0.1691, 0.7686, 0.3412, 0.637, 0.3412, 0.6315, 0.3436, 0.6315, 0.3436, 0.637, 0.1716, 0.735, 0.1716, 0.7686, 0.1691, 0.7686, 0.1691, 0.735, 0.1716, 0.6238, 0.1716, 0.624, 0.1691, 0.624, 0.1691, 0.6238, 0.1716, 0.6944, 0.1716, 0.735, 0.1691, 0.735, 0.1691, 0.6944, 0.1716, 0.6613, 0.1716, 0.6943, 0.1691, 0.6943, 0.1691, 0.6613, 0.1534, 0.787, 0.1534, 0.7872, 0.151, 0.7872, 0.151, 0.787, 0.1716, 0.6097, 0.1716, 0.6099, 0.1691, 0.6099, 0.1691, 0.6097, 0.1716, 0.6396, 0.1716, 0.6611, 0.1691, 0.6611, 0.1691, 0.6396, 0.1534, 0.7815, 0.1534, 0.7816, 0.151, 0.7816, 0.151, 0.7815, 0.1716, 0.624, 0.1716, 0.6394, 0.1691, 0.6394, 0.1691, 0.624, 0.1534, 0.7689, 0.1534, 0.7691, 0.151, 0.7691, 0.151, 0.7689, 0.1716, 0.5976, 0.1716, 0.5977, 0.1691, 0.5977, 0.1691, 0.5976, 0.1716, 0.6099, 0.1716, 0.6238, 0.1691, 0.6238, 0.1691, 0.6099, 0.1534, 0.7542, 0.1534, 0.7544, 0.151, 0.7544, 0.151, 0.7542, 0.1716, 0.5977, 0.1716, 0.6097, 0.1691, 0.6097, 0.1691, 0.5977, 0.1534, 0.7379, 0.1534, 0.7381, 0.151, 0.7381, 0.151, 0.7379, 0.1716, 0.5918, 0.1716, 0.5976, 0.1691, 0.5976, 0.1691, 0.5918, 0.1534, 0.716, 0.1534, 0.7162, 0.151, 0.7162, 0.151, 0.716, 0.1716, 0.5916, 0.1716, 0.5918, 0.1691, 0.5918, 0.1691, 0.5916, 0.1716, 0.5841, 0.1716, 0.5916, 0.1691, 0.5916, 0.1691, 0.5841, 0.1534, 0.6833, 0.1534, 0.6834, 0.151, 0.6834, 0.151, 0.6833, 0.1716, 0.6943, 0.1716, 0.6944, 0.1691, 0.6944, 0.1691, 0.6943, 0.06181, 0.7956, 0.05642, 0.7948, 0.05611, 0.7947, 0.05734, 0.7873, 0.05737, 0.7871, 0.05619, 0.7818, 0.05616, 0.7816, 0.05333, 0.7693, 0.0533, 0.7692, 0.05165, 0.7547, 0.05163, 0.7546, 0.05109, 0.7384, 0.05109, 0.7382, 0.0507, 0.7165, 0.0507, 0.7164, 0.05152, 0.6837, 0.05152, 0.6836, 0.05276, 0.6422, 0.05519, 0.6095, 0.05859, 0.5841, 0.06302, 0.5847, 0.05985, 0.6099, 0.05722, 0.6434, 0.05627, 0.6841, 0.05627, 0.6843, 0.05592, 0.7173, 0.05592, 0.7175, 0.05654, 0.7393, 0.05655, 0.7394, 0.05713, 0.755, 0.05714, 0.7551, 0.05849, 0.7693, 0.05853, 0.7694, 0.06162, 0.7818, 0.06165, 0.782, 0.06302, 0.788, 0.06299, 0.7881, 0.7897, 0.5787, 0.7909, 0.5862, 0.7909, 0.5863, 0.7896, 0.5924, 0.7895, 0.5925, 0.7864, 0.6049, 0.7864, 0.605, 0.785, 0.6192, 0.785, 0.6193, 0.7844, 0.6349, 0.7844, 0.6351, 0.7838, 0.6568, 0.7838, 0.657, 0.7841, 0.6901, 0.7841, 0.6902, 0.7851, 0.731, 0.7877, 0.7644, 0.7909, 0.7896, 0.7865, 0.7903, 0.7831, 0.7649, 0.7806, 0.7322, 0.7794, 0.6908, 0.7794, 0.6906, 0.7785, 0.658, 0.7785, 0.6578, 0.7789, 0.6361, 0.7789, 0.636, 0.7795, 0.6198, 0.7795, 0.6196, 0.7812, 0.6052, 0.7812, 0.605, 0.784, 0.5927, 0.7841, 0.5926, 0.7853, 0.5872, 0.7852, 0.587, 0.784, 0.5796, 0.7843, 0.5795, 0.9532, 0.5774, 0.9477, 0.5774, 0.9477, 0.003322, 0.9532, 0.003322, 0.9535, 0.5774, 0.9532, 0.5774, 0.9532, 0.003322, 0.9535, 0.003322, 0.2602, 0.003322, 0.2603, 0.003322, 0.2603, 0.5774, 0.2602, 0.5774, 0.9601, 0.003322, 0.9646, 0.003322, 0.9646, 0.5774, 0.9601, 0.5774, 0.2341, 0.003322, 0.2461, 0.003322, 0.2462, 0.003322, 0.2602, 0.003322, 0.2602, 0.5774, 0.2462, 0.5774, 0.2461, 0.5774, 0.2341, 0.5774, 0.234, 0.003322, 0.2341, 0.003322, 0.2341, 0.5774, 0.234, 0.5774, 0.2281, 0.003322, 0.234, 0.003322, 0.234, 0.5774, 0.2281, 0.5774, 0.2279, 0.5774, 0.2204, 0.5774, 0.2204, 0.003322, 0.2279, 0.003322, 0.3306, 0.003322, 0.3307, 0.003322, 0.3714, 0.003322, 0.4049, 0.003322, 0.4303, 0.003322, 0.4303, 0.5774, 0.4049, 0.5774, 0.3714, 0.5774, 0.3307, 0.5774, 0.3306, 0.5774, 0.2976, 0.5774, 0.2975, 0.5774, 0.2759, 0.5774, 0.2758, 0.5774, 0.2603, 0.5774, 0.2603, 0.003322, 0.2758, 0.003322, 0.2759, 0.003322, 0.2975, 0.003322, 0.2976, 0.003322, 0.2341, 0.003322, 0.2461, 0.003322, 0.2462, 0.003322, 0.2602, 0.003322, 0.2602, 0.5774, 0.2462, 0.5774, 0.2461, 0.5774, 0.2341, 0.5774, 0.2281, 0.003322, 0.234, 0.003322, 0.234, 0.5774, 0.2281, 0.5774, 0.2279, 0.5774, 0.2204, 0.5774, 0.2204, 0.003322, 0.2279, 0.003322, 0.3306, 0.003322, 0.3307, 0.003322, 0.3714, 0.003322, 0.4049, 0.003322, 0.4303, 0.003322, 0.4303, 0.5774, 0.4049, 0.5774, 0.3714, 0.5774, 0.3307, 0.5774, 0.3306, 0.5774, 0.2976, 0.5774, 0.2975, 0.5774, 0.2759, 0.5774, 0.2758, 0.5774, 0.2603, 0.5774, 0.2603, 0.003322, 0.2758, 0.003322, 0.2759, 0.003322, 0.2975, 0.003322, 0.2976, 0.003322])
_uv.active_render = True
me_cube_101.materials.append(mat_retro_keyboard1_plastic1_lod)
me_cube_101.use_remesh_preserve_volume = False
me_cube_101.use_remesh_preserve_attributes = False
me_cube_101.use_mirror_vertex_groups = False
me_cube_101.use_paint_bone_selection = False
me_cube_101.use_paint_mask = True
me_cube_101.update()
me_cube_101.normals_split_custom_set([tuple(v) for v in zip(*[iter([1.15e-07, 2.081e-07, -1.0, 1.15e-07, 2.081e-07, -1.0, 1.15e-07, 2.081e-07, -1.0, 1.15e-07, 2.081e-07, -1.0, 1.0, -4.353e-08, 4.986e-08, 1.0, -4.353e-08, 4.986e-08, 1.0, -4.353e-08, 4.986e-08, 1.0, -4.353e-08, 4.986e-08, -1.0, 3.641e-07, -3.425e-08, -1.0, 3.641e-07, -3.425e-08, -1.0, 3.641e-07, -3.425e-08, -1.0, 3.641e-07, -3.425e-08, -1.0, 3.641e-07, -3.425e-08, 6.093e-05, -1.0, 1.548e-05, 6.093e-05, -1.0, 1.548e-05, 6.093e-05, -1.0, 1.548e-05, 6.093e-05, -1.0, 1.548e-05, 6.093e-05, -1.0, 1.548e-05, 6.093e-05, -1.0, 1.548e-05, 6.093e-05, -1.0, 1.548e-05, 6.093e-05, -1.0, 1.548e-05, 6.093e-05, -1.0, 1.548e-05, 6.093e-05, -1.0, 1.548e-05, 6.093e-05, -1.0, 1.548e-05, 6.093e-05, -1.0, 1.548e-05, 6.093e-05, -1.0, 1.548e-05, -1.0, 4.684e-07, 2.285e-09, -1.0, 4.684e-07, 2.285e-09, -1.0, 4.684e-07, 2.285e-09, -1.0, 4.684e-07, 2.285e-09, 0.02439, 0.9995, 0.02144, 0.02439, 0.9995, 0.02144, 0.02439, 0.9995, 0.02144, 0.02439, 0.9995, 0.02144, 0.02439, 0.9995, 0.02144, 0.02439, 0.9995, 0.02144, 0.02439, 0.9995, 0.02144, 0.02439, 0.9995, 0.02144, 0.02439, 0.9995, 0.02144, 0.02439, 0.9995, 0.02144, 0.02439, 0.9995, 0.02144, 0.02439, 0.9995, 0.02144, 0.02439, 0.9995, 0.02144, 0.02439, 0.9995, 0.02144, 0.02439, 0.9995, 0.02144, 0.02439, 0.9995, 0.02144, 0.02439, 0.9995, 0.02144, 0.02439, 0.9995, 0.02144, 0.02439, 0.9995, 0.02144, 0.02439, 0.9995, 0.02144, 0.02439, 0.9995, 0.02144, 0.02439, 0.9995, 0.02144, 0.02439, 0.9995, 0.02144, 0.02439, 0.9995, 0.02144, 0.02439, 0.9995, 0.02144, 0.02439, 0.9995, 0.02144, 0.02439, 0.9995, 0.02144, 0.02439, 0.9995, 0.02144, 0.02439, 0.9995, 0.02144, 0.02439, 0.9995, 0.02144, 0.02439, 0.9995, 0.02144, 0.02439, 0.9995, 0.02144, 0.02439, 0.9995, 0.02144, 0.02439, 0.9995, 0.02144, 0.02439, 0.9995, 0.02144, 0.02439, 0.9995, 0.02144, 0.02439, 0.9995, 0.02144, 1.305e-07, 1.0, 5.047e-08, 1.305e-07, 1.0, 5.047e-08, 1.305e-07, 1.0, 5.047e-08, 1.305e-07, 1.0, 5.047e-08, 1.305e-07, 1.0, 5.047e-08, 1.305e-07, 1.0, 5.047e-08, 1.305e-07, 1.0, 5.047e-08, 1.305e-07, 1.0, 5.047e-08, 1.305e-07, 1.0, 5.047e-08, 1.305e-07, 1.0, 5.047e-08, 1.305e-07, 1.0, 5.047e-08, 1.305e-07, 1.0, 5.047e-08, 1.305e-07, 1.0, 5.047e-08, 1.305e-07, 1.0, 5.047e-08, 1.305e-07, 1.0, 5.047e-08, 1.305e-07, 1.0, 5.047e-08, 1.305e-07, 1.0, 5.047e-08, 1.305e-07, 1.0, 5.047e-08, 1.305e-07, 1.0, 5.047e-08, 1.305e-07, 1.0, 5.047e-08, 1.0, -1.323e-07, 8.175e-08, 1.0, -1.323e-07, 8.175e-08, 1.0, -1.323e-07, 8.175e-08, 1.0, -1.323e-07, 8.175e-08, -1.044e-07, -1.0, -4.279e-08, -1.044e-07, -1.0, -4.279e-08, -1.044e-07, -1.0, -4.279e-08, -1.044e-07, -1.0, -4.279e-08, -1.044e-07, -1.0, -4.279e-08, -1.044e-07, -1.0, -4.279e-08, -1.044e-07, -1.0, -4.279e-08, -1.044e-07, -1.0, -4.279e-08, -1.044e-07, -1.0, -4.279e-08, -1.044e-07, -1.0, -4.279e-08, -1.044e-07, -1.0, -4.279e-08, -1.044e-07, -1.0, -4.279e-08, -1.044e-07, -1.0, -4.279e-08, -1.044e-07, -1.0, -4.279e-08, -1.044e-07, -1.0, -4.279e-08, -1.044e-07, -1.0, -4.279e-08, -1.044e-07, -1.0, -4.279e-08, -1.044e-07, -1.0, -4.279e-08, -1.044e-07, -1.0, -4.279e-08, -1.044e-07, -1.0, -4.279e-08, -1.044e-07, -1.0, -4.279e-08, -1.044e-07, -1.0, -4.279e-08, -1.044e-07, -1.0, -4.279e-08, -1.044e-07, -1.0, -4.279e-08, -1.044e-07, -1.0, -4.279e-08, -1.044e-07, -1.0, -4.279e-08, -1.044e-07, -1.0, -4.279e-08, -1.044e-07, -1.0, -4.279e-08, -1.044e-07, -1.0, -4.279e-08, -1.044e-07, -1.0, -4.279e-08, -1.044e-07, -1.0, -4.279e-08, -1.044e-07, -1.0, -4.279e-08, -1.044e-07, -1.0, -4.279e-08, -1.044e-07, -1.0, -4.279e-08, -1.044e-07, -1.0, -4.279e-08, -1.044e-07, -1.0, -4.279e-08, -1.044e-07, -1.0, -4.279e-08, 8.009e-08, 1.0, -7.254e-08, 8.009e-08, 1.0, -7.254e-08, 8.009e-08, 1.0, -7.254e-08, 8.009e-08, 1.0, -7.254e-08, 8.009e-08, 1.0, -7.254e-08, 8.009e-08, 1.0, -7.254e-08, 8.009e-08, 1.0, -7.254e-08, 8.009e-08, 1.0, -7.254e-08, 8.009e-08, 1.0, -7.254e-08, 8.009e-08, 1.0, -7.254e-08, 8.009e-08, 1.0, -7.254e-08, 8.009e-08, 1.0, -7.254e-08, 8.009e-08, 1.0, -7.254e-08, 8.009e-08, 1.0, -7.254e-08, 8.009e-08, 1.0, -7.254e-08, 8.009e-08, 1.0, -7.254e-08, 8.009e-08, 1.0, -7.254e-08, 8.009e-08, 1.0, -7.254e-08, 8.009e-08, 1.0, -7.254e-08, 8.009e-08, 1.0, -7.254e-08, 8.009e-08, 1.0, -7.254e-08, 8.009e-08, 1.0, -7.254e-08, 8.009e-08, 1.0, -7.254e-08, 8.009e-08, 1.0, -7.254e-08, 8.009e-08, 1.0, -7.254e-08, 8.009e-08, 1.0, -7.254e-08, 8.009e-08, 1.0, -7.254e-08, 8.009e-08, 1.0, -7.254e-08, 8.009e-08, 1.0, -7.254e-08, 8.009e-08, 1.0, -7.254e-08, 8.009e-08, 1.0, -7.254e-08, 8.009e-08, 1.0, -7.254e-08, 8.009e-08, 1.0, -7.254e-08, 8.009e-08, 1.0, -7.254e-08, 8.009e-08, 1.0, -7.254e-08, 8.009e-08, 1.0, -7.254e-08, 8.009e-08, 1.0, -7.254e-08, 0.8488, -1.982e-05, 0.5288, 0.8488, -1.982e-05, 0.5288, 0.8488, -1.982e-05, 0.5288, 0.8488, -1.982e-05, 0.5288, 0.8599, -1.841e-05, 0.5104, 0.8599, -1.841e-05, 0.5104, 0.8599, -1.841e-05, 0.5104, 0.8599, -1.841e-05, 0.5104, 0.1848, -2.367e-05, 0.9828, 0.1848, -2.367e-05, 0.9828, 0.1848, -2.367e-05, 0.9828, 0.1848, -2.367e-05, 0.9828, -1.0, 0.0, 0.0, -1.0, 0.0, 0.0, -1.0, 0.0, 0.0, -1.0, 0.0, 0.0, 0.5211, -3.124e-05, 0.8535, 0.5211, -3.124e-05, 0.8535, 0.5211, -3.124e-05, 0.8535, 0.5211, -3.124e-05, 0.8535, 0.9132, 0.0, 0.4075, 0.9132, 0.0, 0.4075, 0.9132, 0.0, 0.4075, 0.9132, 0.0, 0.4075, 0.7469, -3.45e-05, 0.6649, 0.7469, -3.45e-05, 0.6649, 0.7469, -3.45e-05, 0.6649, 0.7469, -3.45e-05, 0.6649, 0.778, -1.34e-05, 0.6282, 0.778, -1.34e-05, 0.6282, 0.778, -1.34e-05, 0.6282, 0.778, -1.34e-05, 0.6282, 0.171, 3.166e-05, -0.9853, 0.171, 3.166e-05, -0.9853, 0.171, 3.166e-05, -0.9853, 0.171, 3.166e-05, -0.9853, 0.9664, 0.0, 0.2571, 0.9664, 0.0, 0.2571, 0.9664, 0.0, 0.2571, 0.9664, 0.0, 0.2571, 0.8488, -1.726e-05, 0.5288, 0.8488, -1.726e-05, 0.5288, 0.8488, -1.726e-05, 0.5288, 0.8488, -1.726e-05, 0.5288, -0.9606, 0.0, -0.2781, -0.9606, 0.0, -0.2781, -0.9606, 0.0, -0.2781, -0.9606, 0.0, -0.2781, 0.8599, -2.33e-05, 0.5104, 0.8599, -2.33e-05, 0.5104, 0.8599, -2.33e-05, 0.5104, 0.8599, -2.33e-05, 0.5104, -0.9627, 0.0, -0.2706, -0.9627, 0.0, -0.2706, -0.9627, 0.0, -0.2706, -0.9627, 0.0, -0.2706, 0.962, 0.0, 0.2729, 0.962, 0.0, 0.2729, 0.962, 0.0, 0.2729, 0.962, 0.0, 0.2729, 0.9132, -2.065e-05, 0.4075, 0.9132, -2.065e-05, 0.4075, 0.9132, -2.065e-05, 0.4075, 0.9132, -2.065e-05, 0.4075, -0.9241, 2.782e-05, -0.3821, -0.9241, 2.782e-05, -0.3821, -0.9241, 2.782e-05, -0.3821, -0.9241, 2.782e-05, -0.3821, 0.9664, -3.054e-05, 0.2571, 0.9664, -3.054e-05, 0.2571, 0.9664, -3.054e-05, 0.2571, 0.9664, -3.054e-05, 0.2571, -0.8551, 1.879e-05, -0.5185, -0.8551, 1.879e-05, -0.5185, -0.8551, 1.879e-05, -0.5185, -0.8551, 1.879e-05, -0.5185, 0.962, -3.321e-05, 0.2729, 0.962, -3.321e-05, 0.2729, 0.962, -3.321e-05, 0.2729, 0.962, -3.321e-05, 0.2729, -0.8331, 2.074e-05, -0.5531, -0.8331, 2.074e-05, -0.5531, -0.8331, 2.074e-05, -0.5531, -0.8331, 2.074e-05, -0.5531, -0.1057, -3.996e-05, 0.9944, -0.1057, -3.996e-05, 0.9944, -0.1057, -3.996e-05, 0.9944, -0.1057, -3.996e-05, 0.9944, -0.1057, -2.311e-05, 0.9944, -0.1057, -2.311e-05, 0.9944, -0.1057, -2.311e-05, 0.9944, -0.1057, -2.311e-05, 0.9944, -0.7414, 2.654e-05, -0.671, -0.7414, 2.654e-05, -0.671, -0.7414, 2.654e-05, -0.671, -0.7414, 2.654e-05, -0.671, 0.778, -1.243e-05, 0.6282, 0.778, -1.243e-05, 0.6282, 0.778, -1.243e-05, 0.6282, 0.778, -1.243e-05, 0.6282, -1.871e-07, -1.0, 5.214e-08, -1.871e-07, -1.0, 5.214e-08, -1.871e-07, -1.0, 5.214e-08, -1.871e-07, -1.0, 5.214e-08, -1.871e-07, -1.0, 5.214e-08, -1.871e-07, -1.0, 5.214e-08, -1.871e-07, -1.0, 5.214e-08, -1.871e-07, -1.0, 5.214e-08, -1.871e-07, -1.0, 5.214e-08, -1.871e-07, -1.0, 5.214e-08, -1.871e-07, -1.0, 5.214e-08, -1.871e-07, -1.0, 5.214e-08, -1.871e-07, -1.0, 5.214e-08, -1.871e-07, -1.0, 5.214e-08, -1.871e-07, -1.0, 5.214e-08, -1.871e-07, -1.0, 5.214e-08, -1.871e-07, -1.0, 5.214e-08, -1.871e-07, -1.0, 5.214e-08, -1.871e-07, -1.0, 5.214e-08, -1.871e-07, -1.0, 5.214e-08, -1.871e-07, -1.0, 5.214e-08, -1.871e-07, -1.0, 5.214e-08, -1.871e-07, -1.0, 5.214e-08, -1.871e-07, -1.0, 5.214e-08, -1.871e-07, -1.0, 5.214e-08, -1.871e-07, -1.0, 5.214e-08, -1.871e-07, -1.0, 5.214e-08, -1.871e-07, -1.0, 5.214e-08, -1.871e-07, -1.0, 5.214e-08, -1.871e-07, -1.0, 5.214e-08, -1.871e-07, -1.0, 5.214e-08, -1.871e-07, -1.0, 5.214e-08, -1.871e-07, -1.0, 5.214e-08, -1.871e-07, -1.0, 5.214e-08, -1.871e-07, -1.0, 5.214e-08, -1.871e-07, -1.0, 5.214e-08, -1.871e-07, -1.0, 5.214e-08, 1.995e-07, 1.0, 2.073e-08, 1.995e-07, 1.0, 2.073e-08, 1.995e-07, 1.0, 2.073e-08, 1.995e-07, 1.0, 2.073e-08, 1.995e-07, 1.0, 2.073e-08, 1.995e-07, 1.0, 2.073e-08, 1.995e-07, 1.0, 2.073e-08, 1.995e-07, 1.0, 2.073e-08, 1.995e-07, 1.0, 2.073e-08, 1.995e-07, 1.0, 2.073e-08, 1.995e-07, 1.0, 2.073e-08, 1.995e-07, 1.0, 2.073e-08, 1.995e-07, 1.0, 2.073e-08, 1.995e-07, 1.0, 2.073e-08, 1.995e-07, 1.0, 2.073e-08, 1.995e-07, 1.0, 2.073e-08, 1.995e-07, 1.0, 2.073e-08, 1.995e-07, 1.0, 2.073e-08, 1.995e-07, 1.0, 2.073e-08, 1.995e-07, 1.0, 2.073e-08, 1.995e-07, 1.0, 2.073e-08, 1.995e-07, 1.0, 2.073e-08, 1.995e-07, 1.0, 2.073e-08, 1.995e-07, 1.0, 2.073e-08, 1.995e-07, 1.0, 2.073e-08, 1.995e-07, 1.0, 2.073e-08, 1.995e-07, 1.0, 2.073e-08, 1.995e-07, 1.0, 2.073e-08, 1.995e-07, 1.0, 2.073e-08, 1.995e-07, 1.0, 2.073e-08, 1.995e-07, 1.0, 2.073e-08, 1.995e-07, 1.0, 2.073e-08, 1.995e-07, 1.0, 2.073e-08, 1.995e-07, 1.0, 2.073e-08, 1.995e-07, 1.0, 2.073e-08, 1.995e-07, 1.0, 2.073e-08, 1.995e-07, 1.0, 2.073e-08, -1.0, 4.061e-06, 0.0, -1.0, 4.061e-06, 0.0, -1.0, 4.061e-06, 0.0, -1.0, 4.061e-06, 0.0, -1.0, 4.195e-06, 0.0, -1.0, 4.195e-06, 0.0, -1.0, 4.195e-06, 0.0, -1.0, 4.195e-06, 0.0, 0.9132, -8.089e-06, 0.4075, 0.9132, -8.089e-06, 0.4075, 0.9132, -8.089e-06, 0.4075, 0.9132, -8.089e-06, 0.4075, 1.0, -4.126e-06, -2.773e-13, 1.0, -4.126e-06, -2.773e-13, 1.0, -4.126e-06, -2.773e-13, 1.0, -4.126e-06, -2.773e-13, 0.9469, -7.357e-06, 0.3216, 0.9469, -7.357e-06, 0.3216, 0.9469, -7.357e-06, 0.3216, 0.9469, -7.357e-06, 0.3216, 0.9469, -7.357e-06, 0.3216, 0.9469, -7.357e-06, 0.3216, 0.9469, -7.357e-06, 0.3216, 0.9469, -7.357e-06, 0.3216, 0.962, -6.889e-06, 0.2729, 0.962, -6.889e-06, 0.2729, 0.962, -6.889e-06, 0.2729, 0.962, -6.889e-06, 0.2729, 0.8226, -9.645e-06, 0.5687, 0.8226, -9.645e-06, 0.5687, 0.8226, -9.645e-06, 0.5687, 0.8226, -9.645e-06, 0.5687, 0.8226, -9.645e-06, 0.5687, 0.8226, -9.645e-06, 0.5687, 0.8226, -9.645e-06, 0.5687, 0.8226, -9.645e-06, 0.5687, 0.713, -1.074e-05, 0.7012, 0.713, -1.074e-05, 0.7012, 0.713, -1.074e-05, 0.7012, 0.713, -1.074e-05, 0.7012, 0.713, -1.074e-05, 0.7012, 0.713, -1.074e-05, 0.7012, 0.713, -1.074e-05, 0.7012, 0.713, -1.074e-05, 0.7012, 0.713, -1.074e-05, 0.7012, 0.713, -1.074e-05, 0.7012, 0.713, -1.074e-05, 0.7012, 0.713, -1.074e-05, 0.7012, 0.713, -1.074e-05, 0.7012, 0.713, -1.074e-05, 0.7012, 0.713, -1.074e-05, 0.7012, 0.713, -1.074e-05, 0.7012, 0.713, -1.074e-05, 0.7012, 0.713, -1.074e-05, 0.7012, 0.713, -1.074e-05, 0.7012, 0.713, -1.074e-05, 0.7012, 0.9469, -7.357e-06, 0.3216, 0.9469, -7.357e-06, 0.3216, 0.9469, -7.357e-06, 0.3216, 0.9469, -7.357e-06, 0.3216, 0.9469, -7.357e-06, 0.3216, 0.9469, -7.357e-06, 0.3216, 0.9469, -7.357e-06, 0.3216, 0.9469, -7.357e-06, 0.3216, 0.8226, -9.645e-06, 0.5687, 0.8226, -9.645e-06, 0.5687, 0.8226, -9.645e-06, 0.5687, 0.8226, -9.645e-06, 0.5687, 0.8226, -9.645e-06, 0.5687, 0.8226, -9.645e-06, 0.5687, 0.8226, -9.645e-06, 0.5687, 0.8226, -9.645e-06, 0.5687, 0.713, -1.074e-05, 0.7012, 0.713, -1.074e-05, 0.7012, 0.713, -1.074e-05, 0.7012, 0.713, -1.074e-05, 0.7012, 0.713, -1.074e-05, 0.7012, 0.713, -1.074e-05, 0.7012, 0.713, -1.074e-05, 0.7012, 0.713, -1.074e-05, 0.7012, 0.713, -1.074e-05, 0.7012, 0.713, -1.074e-05, 0.7012, 0.713, -1.074e-05, 0.7012, 0.713, -1.074e-05, 0.7012, 0.713, -1.074e-05, 0.7012, 0.713, -1.074e-05, 0.7012, 0.713, -1.074e-05, 0.7012, 0.713, -1.074e-05, 0.7012, 0.713, -1.074e-05, 0.7012, 0.713, -1.074e-05, 0.7012, 0.713, -1.074e-05, 0.7012, 0.713, -1.074e-05, 0.7012])] * 3)])

# ---- objects
ob_retro_keyboard1_shadow = bpy.data.objects.new('retro_keyboard1_SHADOW', me_cube_101)
ob_lamp = bpy.data.objects.new('Lamp', light_lamp)
ob_camera = bpy.data.objects.new('Camera', cam_camera)

# ---- transforms, parenting, visibility, modifiers, constraints
ob_retro_keyboard1_shadow.location = (0.3935, 0.3326, 0.01395)
ob_retro_keyboard1_shadow.scale = (11.11, 47.83, 1.226)
ob_retro_keyboard1_shadow.lock_rotations_4d = False
ob_retro_keyboard1_shadow.empty_display_type = 'ARROWS'
ob_retro_keyboard1_shadow.color = (0.1149, 0.1149, 0.1149, 1.0)
ob_retro_keyboard1_shadow.lineart.crease_threshold = 0.0
_vg = ob_retro_keyboard1_shadow.vertex_groups.new(name='Side')
_vg = ob_retro_keyboard1_shadow.vertex_groups.new(name='Logo')
_vg = ob_retro_keyboard1_shadow.vertex_groups.new(name='Keys')
_vg = ob_retro_keyboard1_shadow.vertex_groups.new(name='Shell')
_vg = ob_retro_keyboard1_shadow.vertex_groups.new(name='KeySides')
_vg = ob_retro_keyboard1_shadow.vertex_groups.new(name='LOD_1')
_vg = ob_retro_keyboard1_shadow.vertex_groups.new(name='LOD_2')
ob_lamp.location = (4.076, 1.005, 5.904)
ob_lamp.rotation_euler = (0.6503, 0.05522, 1.866)
ob_lamp.lock_rotations_4d = False
ob_lamp.empty_display_type = 'ARROWS'
ob_lamp.color = (0.0, 0.0, 0.0, 0.0)
ob_lamp.lineart.crease_threshold = 0.0
ob_camera.location = (7.481, -6.508, 5.344)
ob_camera.rotation_euler = (1.109, 0.0, 0.8149)
ob_camera.lock_rotations_4d = False
ob_camera.empty_display_type = 'ARROWS'
ob_camera.color = (0.0, 0.0, 0.0, 0.0)
ob_camera.display_type = 'WIRE'
ob_camera.lineart.crease_threshold = 0.0

# ---- collection membership
col_collection_1.objects.link(ob_retro_keyboard1_shadow)
col_collection_1.objects.link(ob_lamp)
col_collection_1.objects.link(ob_camera)

# ---- scene / render settings (as saved in the file)
scene.camera = ob_camera
scene.frame_start = 1; scene.frame_end = 250; scene.frame_set(57)
scene.render.engine = 'CYCLES'
scene.render.resolution_percentage = 50
scene.render.dither_intensity = 0.0
scene.cycles.use_denoising = False
scene.cycles.samples = 128
scene.cycles.sampling_pattern = 'TABULATED_SOBOL'
scene.cycles.use_adaptive_sampling = False
scene.cycles.use_light_tree = False
scene.cycles.blur_glossy = 0.0
scene.cycles.sample_clamp_indirect = 0.0
scene.view_settings.view_transform = 'Standard'
bpy.context.view_layer.update()
